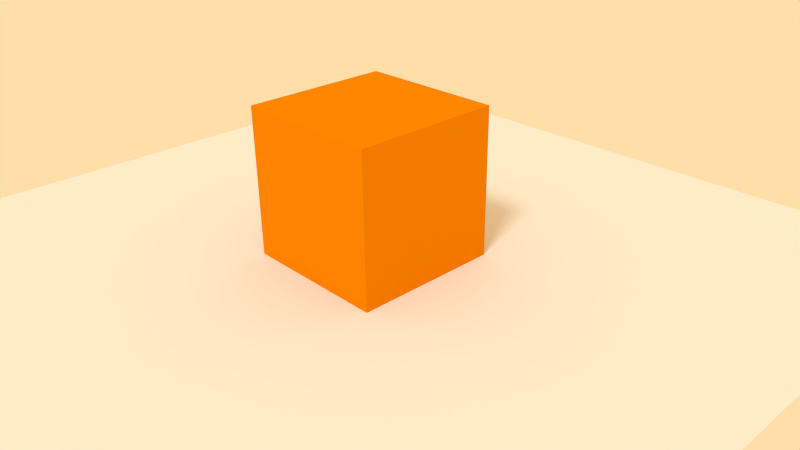 # Source: ktp3d_mixer.blend  (saved by Blender 2.66.1; exported with 4.5.12 LTS)
import bpy
from mathutils import Matrix  # noqa: F401  (used for matrix-valued properties, if any)

bpy.ops.wm.read_factory_settings(use_empty=True)
scene = bpy.context.scene
scene.name = 'Scene'

# ---- collections
col_collection_1 = bpy.data.collections.new('Collection 1'); scene.collection.children.link(col_collection_1)

# ---- materials (node trees are filled in below, after node groups)
mat_floor = bpy.data.materials.new('floor')
mat_floor.alpha_threshold = 0.0
mat_floor.use_transparent_shadow = False
mat_floor.roughness = 0.5
mat_floor.line_color = (0.0, 0.0, 0.0, 1.0)
mat_orange = bpy.data.materials.new('orange')
mat_orange.alpha_threshold = 0.0
mat_orange.use_transparent_shadow = False
mat_orange.diffuse_color = (0.8, 0.2302, 0.0, 1.0)
mat_orange.roughness = 0.5
mat_orange.line_color = (0.0, 0.0, 0.0, 1.0)

# ---- material node trees

# ---- world
world_world = bpy.data.worlds.new('World'); scene.world = world_world
world_world.color = (1.0, 0.7305, 0.3935)
world_world.use_sun_shadow = False
world_world.sun_shadow_jitter_overblur = 0.0
world_world.cycles.sampling_method = 'MANUAL'
world_world.cycles.sample_map_resolution = 256

# ---- cameras
cam_camera = bpy.data.cameras.new('Camera')
cam_camera.clip_end = 100.0
cam_camera.lens = 35.0
cam_camera.sensor_width = 32.0
cam_camera.sensor_height = 18.0
cam_camera.ortho_scale = 7.314
cam_camera.dof.focus_distance = 0.0
cam_camera.dof.aperture_fstop = 128.0

# ---- lights
light_lamp_001 = bpy.data.lights.new('Lamp.001', 'SUN')
light_lamp_001.transmission_factor = 0.0
light_lamp_001.cutoff_distance = 30.0
light_lamp_001.angle = 0.1993
light_lamp_001.energy = 0.3
light_lamp_001.shadow_buffer_clip_start = 1.001
light_lamp_001.shadow_soft_size = 0.1
light_lamp_001.shadow_cascade_max_distance = 1000.0
light_lamp_001.cycles.use_multiple_importance_sampling = False
light_lamp = bpy.data.lights.new('Lamp', 'SUN')
light_lamp.transmission_factor = 0.0
light_lamp.cutoff_distance = 30.0
light_lamp.angle = 0.1993
light_lamp.energy = 1.0
light_lamp.shadow_buffer_clip_start = 1.001
light_lamp.shadow_soft_size = 0.1
light_lamp.shadow_cascade_max_distance = 1000.0
light_lamp.cycles.use_multiple_importance_sampling = False

# ---- meshes
me_plane = bpy.data.meshes.new('Plane')
me_plane.from_pydata([(1.0, -1.0, 0.0), (-1.0, -1.0, 0.0), (1.0, 1.0, 0.0), (-1.0, 1.0, 0.0)], [], [(1, 0, 2, 3)])
me_plane.materials.append(mat_floor)
me_plane.use_remesh_preserve_volume = False
me_plane.use_remesh_preserve_attributes = False
me_plane.use_mirror_vertex_groups = False
me_plane.update()
me_cube = bpy.data.meshes.new('Cube')
me_cube.from_pydata([(1.0, 1.0, -1.0), (1.0, -1.0, -1.0), (1.0, 1.0, 1.0), (1.0, -1.0, 1.0), (1.0, -5.96e-08, -1.0), (1.788e-07, 1.0, -1.0), (1.0, 1.0, 0.0), (0.0, -1.0, -1.0), (1.0, -1.0, 0.0), (1.0, -5.364e-07, 1.0), (2.384e-07, 1.0, 1.0), (-5.364e-07, -1.0, 1.0), (5.96e-08, 1.192e-07, -1.0), (-1.49e-07, -1.788e-07, 1.0), (1.0, -2.98e-07, 0.0), (-2.98e-07, -1.0, 0.0), (2.384e-07, 1.0, 0.0)], [], [(14, 9, 3, 8), (0, 4, 12, 5), (4, 1, 7, 12), (9, 13, 11, 3), (2, 10, 13, 9), (4, 14, 8, 1), (0, 6, 14, 4), (6, 2, 9, 14), (1, 8, 15, 7), (8, 3, 11, 15), (2, 6, 16, 10), (6, 0, 5, 16)])
me_cube.materials.append(mat_orange)
me_cube.use_remesh_preserve_volume = False
me_cube.use_remesh_preserve_attributes = False
me_cube.use_mirror_vertex_groups = False
me_cube.update()

# ---- objects
ob_plane = bpy.data.objects.new('Plane', me_plane)
ob_lamp_001 = bpy.data.objects.new('Lamp.001', light_lamp_001)
ob_cube = bpy.data.objects.new('Cube', me_cube)
ob_lamp = bpy.data.objects.new('Lamp', light_lamp)
ob_camera = bpy.data.objects.new('Camera', cam_camera)

# ---- transforms, parenting, visibility, modifiers, constraints
ob_plane.location = (-0.03691, 0.0, 0.0)
ob_plane.scale = (5.121, 5.121, 5.121)
ob_plane.lineart.crease_threshold = 0.0
ob_lamp_001.location = (-3.38, -6.802, 5.904)
ob_lamp_001.rotation_euler = (0.6503, 0.05522, 0.3043)
ob_lamp_001.lock_rotations_4d = False
ob_lamp_001.empty_display_type = 'ARROWS'
ob_lamp_001.color = (0.0, 0.0, 0.0, 0.0)
ob_lamp_001.lineart.crease_threshold = 0.0
ob_cube.location = (0.0, 0.0, 1.0)
ob_cube.rotation_euler = (0.0, -0.0, 1.571)
ob_cube.lock_rotations_4d = False
ob_cube.empty_display_type = 'ARROWS'
ob_cube.lineart.crease_threshold = 0.0
_m = ob_cube.modifiers.new('Mirror', 'MIRROR')
ob_lamp.location = (-1.885, -6.543, 5.904)
ob_lamp.rotation_euler = (0.6503, 0.05522, 0.3043)
ob_lamp.lock_rotations_4d = False
ob_lamp.empty_display_type = 'ARROWS'
ob_lamp.color = (0.0, 0.0, 0.0, 0.0)
ob_lamp.lineart.crease_threshold = 0.0
ob_camera.location = (7.481, -6.508, 5.344)
ob_camera.rotation_euler = (1.109, 0.01082, 0.8149)
ob_camera.lock_rotations_4d = False
ob_camera.empty_display_type = 'ARROWS'
ob_camera.color = (0.0, 0.0, 0.0, 0.0)
ob_camera.display_type = 'WIRE'
ob_camera.lineart.crease_threshold = 0.0

# ---- collection membership
col_collection_1.objects.link(ob_plane)
col_collection_1.objects.link(ob_lamp_001)
col_collection_1.objects.link(ob_cube)
col_collection_1.objects.link(ob_lamp)
col_collection_1.objects.link(ob_camera)

# ---- scene / render settings (as saved in the file)
scene.camera = ob_camera
scene.frame_start = 1; scene.frame_end = 250; scene.frame_set(1)
scene.render.engine = 'BLENDER_EEVEE_NEXT'
scene.render.image_settings.color_mode = 'RGB'
scene.render.image_settings.compression = 90
scene.render.resolution_percentage = 50
scene.render.dither_intensity = 0.0
scene.render.bake_margin = 2
scene.cycles.use_denoising = False
scene.cycles.samples = 10
scene.cycles.sampling_pattern = 'TABULATED_SOBOL'
scene.cycles.light_sampling_threshold = 0.0
scene.cycles.use_adaptive_sampling = False
scene.cycles.use_light_tree = False
scene.cycles.blur_glossy = 0.0
scene.cycles.volume_bounces = 1
scene.cycles.pixel_filter_type = 'GAUSSIAN'
scene.cycles.sample_clamp_indirect = 0.0
scene.view_settings.view_transform = 'Standard'
bpy.context.view_layer.update()
